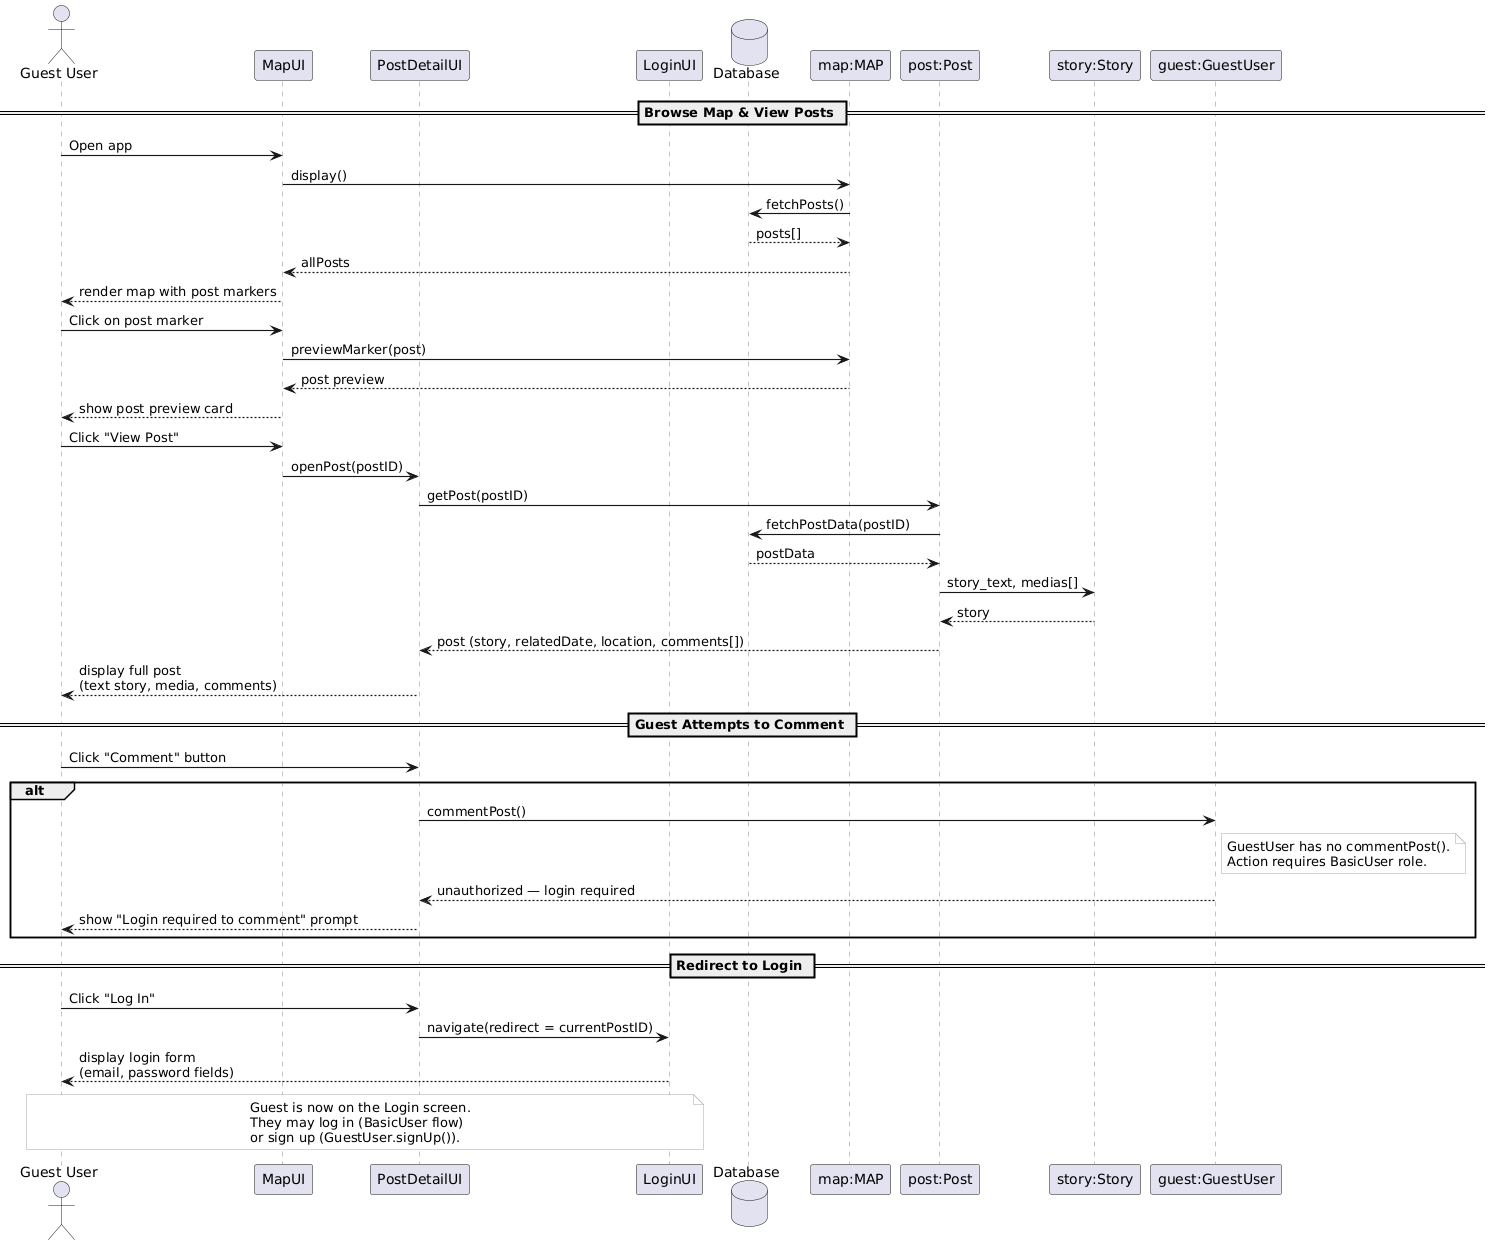

The diagram above was rendered by PlantUML. Its source (embedded in the PNG):
@startuml
skinparam sequenceArrowThickness 1.2
skinparam sequenceBoxBorderColor #888888
skinparam sequenceLifeLineBorderColor #888888
skinparam noteBorderColor #AAAAAA
skinparam noteBackgroundColor #FAFAFA

actor "Guest User" as Guest

participant "MapUI" as MapUI
participant "PostDetailUI" as PostDetailUI
participant "LoginUI" as LoginUI
database "Database" as DB

participant "map:MAP" as MapObj
participant "post:Post" as PostObj
participant "story:Story" as StoryObj
participant "guest:GuestUser" as GuestObj

== Browse Map & View Posts ==

Guest -> MapUI : Open app
MapUI -> MapObj : display()
MapObj -> DB : fetchPosts()
DB --> MapObj : posts[]
MapObj --> MapUI : allPosts
MapUI --> Guest : render map with post markers

Guest -> MapUI : Click on post marker
MapUI -> MapObj : previewMarker(post)
MapObj --> MapUI : post preview
MapUI --> Guest : show post preview card

Guest -> MapUI : Click "View Post"
MapUI -> PostDetailUI : openPost(postID)
PostDetailUI -> PostObj : getPost(postID)
PostObj -> DB : fetchPostData(postID)
DB --> PostObj : postData
PostObj -> StoryObj : story_text, medias[]
StoryObj --> PostObj : story
PostObj --> PostDetailUI : post (story, relatedDate, location, comments[])
PostDetailUI --> Guest : display full post\n(text story, media, comments)

== Guest Attempts to Comment ==

Guest -> PostDetailUI : Click "Comment" button

alt
    PostDetailUI -> GuestObj : commentPost()
    note right of GuestObj
        GuestUser has no commentPost().
        Action requires BasicUser role.
    end note
    GuestObj --> PostDetailUI : unauthorized — login required
    PostDetailUI --> Guest : show "Login required to comment" prompt
end

== Redirect to Login ==

Guest -> PostDetailUI : Click "Log In"
PostDetailUI -> LoginUI : navigate(redirect = currentPostID)
LoginUI --> Guest : display login form\n(email, password fields)

note over Guest, LoginUI
    Guest is now on the Login screen.
    They may log in (BasicUser flow)
    or sign up (GuestUser.signUp()).
end note
@enduml